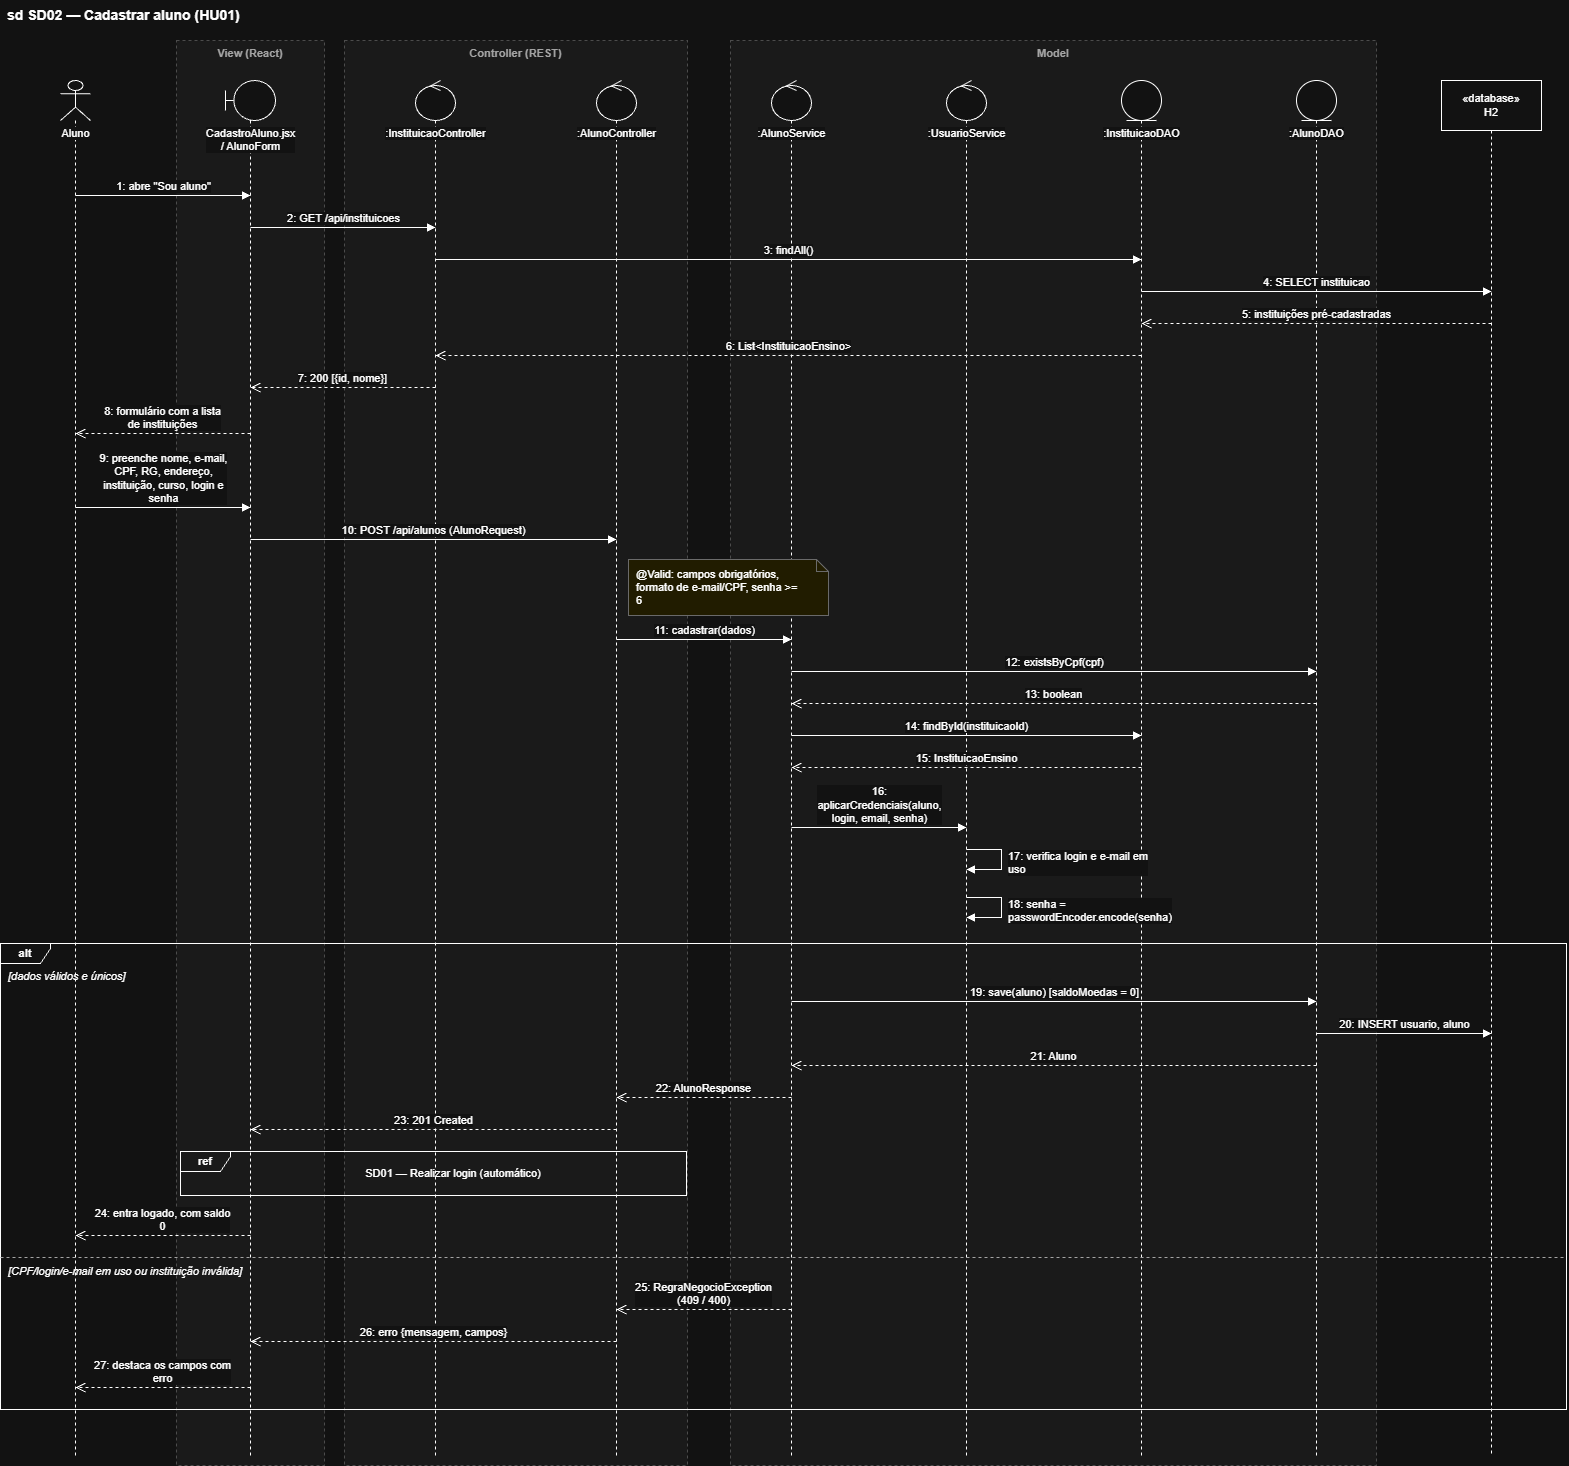

The diagram above was exported from draw.io. Its source (the exported page's mxGraphModel, read from the mxfile embedded in the PNG):
<mxGraphModel dx="2738" dy="1510" grid="1" gridSize="10" guides="1" tooltips="1" connect="1" arrows="1" fold="1" page="0" pageScale="1" pageWidth="1169" pageHeight="827" math="0" shadow="0">
  <root>
    <mxCell id="0" />
    <mxCell id="1" parent="0" />
    <mxCell id="c3" parent="1" style="fontFamily=Helvetica;fontSize=11;text;html=1;align=left;verticalAlign=middle;fontSize=14;fontStyle=1;strokeColor=none;fillColor=none;" value="sd SD02 — Cadastrar aluno (HU01)" vertex="1">
      <mxGeometry height="30" width="1556" x="40" as="geometry" />
    </mxCell>
    <mxCell id="c4" parent="1" style="fontFamily=Helvetica;fontSize=11;rounded=0;whiteSpace=wrap;html=1;fillColor=#F5F5F5;strokeColor=#BBBBBB;dashed=1;verticalAlign=top;fontStyle=1;fontColor=#555555;" value="View (React)" vertex="1">
      <mxGeometry height="1425" width="148" x="211" y="40" as="geometry" />
    </mxCell>
    <mxCell id="c5" parent="1" style="fontFamily=Helvetica;fontSize=11;rounded=0;whiteSpace=wrap;html=1;fillColor=#F5F5F5;strokeColor=#BBBBBB;dashed=1;verticalAlign=top;fontStyle=1;fontColor=#555555;" value="Controller (REST)" vertex="1">
      <mxGeometry height="1425" width="343" x="379" y="40" as="geometry" />
    </mxCell>
    <mxCell id="c6" parent="1" style="fontFamily=Helvetica;fontSize=11;rounded=0;whiteSpace=wrap;html=1;fillColor=#F5F5F5;strokeColor=#BBBBBB;dashed=1;verticalAlign=top;fontStyle=1;fontColor=#555555;" value="Model" vertex="1">
      <mxGeometry height="1425" width="646" x="765" y="40" as="geometry" />
    </mxCell>
    <mxCell id="c7" parent="1" style="fontFamily=Helvetica;fontSize=11;perimeter=lifelinePerimeter;html=1;container=0;collapsible=0;recursiveResize=0;outlineConnect=0;portConstraint=eastwest;shape=umlLifeline;participant=umlActor;size=40;verticalAlign=top;spacingTop=40;labelBackgroundColor=#FFFFFF;whiteSpace=nowrap;" value="Aluno" vertex="1">
      <mxGeometry height="1375" width="30" x="95" y="80" as="geometry" />
    </mxCell>
    <mxCell id="c8" parent="1" style="fontFamily=Helvetica;fontSize=11;perimeter=lifelinePerimeter;html=1;container=0;collapsible=0;recursiveResize=0;outlineConnect=0;portConstraint=eastwest;shape=umlLifeline;participant=umlBoundary;size=40;verticalAlign=top;spacingTop=40;labelBackgroundColor=#FFFFFF;whiteSpace=nowrap;" value="CadastroAluno.jsx&lt;br&gt;/ AlunoForm" vertex="1">
      <mxGeometry height="1375" width="50" x="260" y="80" as="geometry" />
    </mxCell>
    <mxCell id="c9" parent="1" style="fontFamily=Helvetica;fontSize=11;perimeter=lifelinePerimeter;html=1;container=0;collapsible=0;recursiveResize=0;outlineConnect=0;portConstraint=eastwest;shape=umlLifeline;participant=umlControl;size=40;verticalAlign=top;spacingTop=40;labelBackgroundColor=#FFFFFF;whiteSpace=nowrap;" value=":InstituicaoController" vertex="1">
      <mxGeometry height="1375" width="40" x="450" y="80" as="geometry" />
    </mxCell>
    <mxCell id="c10" parent="1" style="fontFamily=Helvetica;fontSize=11;perimeter=lifelinePerimeter;html=1;container=0;collapsible=0;recursiveResize=0;outlineConnect=0;portConstraint=eastwest;shape=umlLifeline;participant=umlControl;size=40;verticalAlign=top;spacingTop=40;labelBackgroundColor=#FFFFFF;whiteSpace=nowrap;" value=":AlunoController" vertex="1">
      <mxGeometry height="1375" width="40" x="631" y="80" as="geometry" />
    </mxCell>
    <mxCell id="c11" parent="1" style="fontFamily=Helvetica;fontSize=11;perimeter=lifelinePerimeter;html=1;container=0;collapsible=0;recursiveResize=0;outlineConnect=0;portConstraint=eastwest;shape=umlLifeline;participant=umlControl;size=40;verticalAlign=top;spacingTop=40;labelBackgroundColor=#FFFFFF;whiteSpace=nowrap;" value=":AlunoService" vertex="1">
      <mxGeometry height="1375" width="40" x="806" y="80" as="geometry" />
    </mxCell>
    <mxCell id="c12" parent="1" style="fontFamily=Helvetica;fontSize=11;perimeter=lifelinePerimeter;html=1;container=0;collapsible=0;recursiveResize=0;outlineConnect=0;portConstraint=eastwest;shape=umlLifeline;participant=umlControl;size=40;verticalAlign=top;spacingTop=40;labelBackgroundColor=#FFFFFF;whiteSpace=nowrap;" value=":UsuarioService" vertex="1">
      <mxGeometry height="1375" width="40" x="981" y="80" as="geometry" />
    </mxCell>
    <mxCell id="c13" parent="1" style="fontFamily=Helvetica;fontSize=11;perimeter=lifelinePerimeter;html=1;container=0;collapsible=0;recursiveResize=0;outlineConnect=0;portConstraint=eastwest;shape=umlLifeline;participant=umlEntity;size=40;verticalAlign=top;spacingTop=40;labelBackgroundColor=#FFFFFF;whiteSpace=nowrap;" value=":InstituicaoDAO" vertex="1">
      <mxGeometry height="1375" width="40" x="1156" y="80" as="geometry" />
    </mxCell>
    <mxCell id="c14" parent="1" style="fontFamily=Helvetica;fontSize=11;perimeter=lifelinePerimeter;html=1;container=0;collapsible=0;recursiveResize=0;outlineConnect=0;portConstraint=eastwest;shape=umlLifeline;participant=umlEntity;size=40;verticalAlign=top;spacingTop=40;labelBackgroundColor=#FFFFFF;whiteSpace=nowrap;" value=":AlunoDAO" vertex="1">
      <mxGeometry height="1375" width="40" x="1331" y="80" as="geometry" />
    </mxCell>
    <mxCell id="c15" parent="1" style="fontFamily=Helvetica;fontSize=11;perimeter=lifelinePerimeter;html=1;container=0;collapsible=0;recursiveResize=0;outlineConnect=0;portConstraint=eastwest;shape=umlLifeline;size=50;whiteSpace=wrap;" value="«database»&lt;br&gt;H2" vertex="1">
      <mxGeometry height="1375" width="100" x="1476" y="80" as="geometry" />
    </mxCell>
    <mxCell id="c16" parent="1" style="fontFamily=Helvetica;fontSize=11;shape=umlFrame;whiteSpace=wrap;html=1;pointerEvents=0;fillColor=none;width=50;height=20;fontStyle=1;" value="ref" vertex="1">
      <mxGeometry height="44" width="506" x="215" y="1151" as="geometry" />
    </mxCell>
    <mxCell id="c17" parent="1" style="fontFamily=Helvetica;fontSize=11;shape=umlFrame;whiteSpace=wrap;html=1;pointerEvents=0;fillColor=none;width=50;height=20;fontStyle=1;" value="alt" vertex="1">
      <mxGeometry height="466" width="1566" x="35" y="943" as="geometry" />
    </mxCell>
    <mxCell id="c18" edge="1" parent="1" style="endArrow=none;dashed=1;html=1;rounded=0;strokeColor=#555555;" value="">
      <mxGeometry relative="1" as="geometry">
        <mxPoint x="35" y="1257" as="sourcePoint" />
        <mxPoint x="1601" y="1257" as="targetPoint" />
      </mxGeometry>
    </mxCell>
    <mxCell id="c19" edge="1" parent="1" style="fontFamily=Helvetica;fontSize=11;html=1;verticalAlign=bottom;endArrow=block;endFill=1;rounded=0;labelBackgroundColor=#FFFFFF;" value="1: abre &quot;Sou aluno&quot;">
      <mxGeometry relative="1" as="geometry">
        <mxPoint x="110" y="195" as="sourcePoint" />
        <mxPoint x="285" y="195" as="targetPoint" />
      </mxGeometry>
    </mxCell>
    <mxCell id="c20" edge="1" parent="1" style="fontFamily=Helvetica;fontSize=11;html=1;verticalAlign=bottom;endArrow=block;endFill=1;rounded=0;labelBackgroundColor=#FFFFFF;" value="2: GET /api/instituicoes">
      <mxGeometry relative="1" as="geometry">
        <mxPoint x="285" y="227" as="sourcePoint" />
        <mxPoint x="470" y="227" as="targetPoint" />
      </mxGeometry>
    </mxCell>
    <mxCell id="c21" edge="1" parent="1" style="fontFamily=Helvetica;fontSize=11;html=1;verticalAlign=bottom;endArrow=block;endFill=1;rounded=0;labelBackgroundColor=#FFFFFF;" value="3: findAll()">
      <mxGeometry relative="1" as="geometry">
        <mxPoint x="470" y="259" as="sourcePoint" />
        <mxPoint x="1176" y="259" as="targetPoint" />
      </mxGeometry>
    </mxCell>
    <mxCell id="c22" edge="1" parent="1" style="fontFamily=Helvetica;fontSize=11;html=1;verticalAlign=bottom;endArrow=block;endFill=1;rounded=0;labelBackgroundColor=#FFFFFF;" value="4: SELECT instituicao">
      <mxGeometry relative="1" as="geometry">
        <mxPoint x="1176" y="291" as="sourcePoint" />
        <mxPoint x="1526" y="291" as="targetPoint" />
      </mxGeometry>
    </mxCell>
    <mxCell id="c23" edge="1" parent="1" style="fontFamily=Helvetica;fontSize=11;html=1;verticalAlign=bottom;endArrow=open;endSize=8;dashed=1;rounded=0;labelBackgroundColor=#FFFFFF;" value="5: instituições pré-cadastradas">
      <mxGeometry relative="1" as="geometry">
        <mxPoint x="1526" y="323" as="sourcePoint" />
        <mxPoint x="1176" y="323" as="targetPoint" />
      </mxGeometry>
    </mxCell>
    <mxCell id="c24" edge="1" parent="1" style="fontFamily=Helvetica;fontSize=11;html=1;verticalAlign=bottom;endArrow=open;endSize=8;dashed=1;rounded=0;labelBackgroundColor=#FFFFFF;" value="6: List&amp;lt;InstituicaoEnsino&amp;gt;">
      <mxGeometry relative="1" as="geometry">
        <mxPoint x="1176" y="355" as="sourcePoint" />
        <mxPoint x="470" y="355" as="targetPoint" />
      </mxGeometry>
    </mxCell>
    <mxCell id="c25" edge="1" parent="1" style="fontFamily=Helvetica;fontSize=11;html=1;verticalAlign=bottom;endArrow=open;endSize=8;dashed=1;rounded=0;labelBackgroundColor=#FFFFFF;" value="7: 200 [{id, nome}]">
      <mxGeometry relative="1" as="geometry">
        <mxPoint x="470" y="387" as="sourcePoint" />
        <mxPoint x="285" y="387" as="targetPoint" />
      </mxGeometry>
    </mxCell>
    <mxCell id="c26" edge="1" parent="1" style="fontFamily=Helvetica;fontSize=11;html=1;verticalAlign=bottom;endArrow=open;endSize=8;dashed=1;rounded=0;labelBackgroundColor=#FFFFFF;" value="8: formulário com a lista&lt;br&gt;de instituições">
      <mxGeometry relative="1" as="geometry">
        <mxPoint x="285" y="433" as="sourcePoint" />
        <mxPoint x="110" y="433" as="targetPoint" />
      </mxGeometry>
    </mxCell>
    <mxCell id="c27" edge="1" parent="1" style="fontFamily=Helvetica;fontSize=11;html=1;verticalAlign=bottom;endArrow=block;endFill=1;rounded=0;labelBackgroundColor=#FFFFFF;" value="9: preenche nome, e-mail,&lt;br&gt;CPF, RG, endereço,&lt;br&gt;instituição, curso, login e&lt;br&gt;senha">
      <mxGeometry relative="1" as="geometry">
        <mxPoint x="110" y="507" as="sourcePoint" />
        <mxPoint x="285" y="507" as="targetPoint" />
      </mxGeometry>
    </mxCell>
    <mxCell id="c28" edge="1" parent="1" style="fontFamily=Helvetica;fontSize=11;html=1;verticalAlign=bottom;endArrow=block;endFill=1;rounded=0;labelBackgroundColor=#FFFFFF;" value="10: POST /api/alunos (AlunoRequest)">
      <mxGeometry relative="1" as="geometry">
        <mxPoint x="285" y="539" as="sourcePoint" />
        <mxPoint x="651" y="539" as="targetPoint" />
      </mxGeometry>
    </mxCell>
    <mxCell id="c29" edge="1" parent="1" style="fontFamily=Helvetica;fontSize=11;html=1;verticalAlign=bottom;endArrow=block;endFill=1;rounded=0;labelBackgroundColor=#FFFFFF;" value="11: cadastrar(dados)">
      <mxGeometry relative="1" as="geometry">
        <mxPoint x="651" y="639" as="sourcePoint" />
        <mxPoint x="826" y="639" as="targetPoint" />
      </mxGeometry>
    </mxCell>
    <mxCell id="c30" edge="1" parent="1" style="fontFamily=Helvetica;fontSize=11;html=1;verticalAlign=bottom;endArrow=block;endFill=1;rounded=0;labelBackgroundColor=#FFFFFF;" value="12: existsByCpf(cpf)">
      <mxGeometry relative="1" as="geometry">
        <mxPoint x="826" y="671" as="sourcePoint" />
        <mxPoint x="1351" y="671" as="targetPoint" />
      </mxGeometry>
    </mxCell>
    <mxCell id="c31" edge="1" parent="1" style="fontFamily=Helvetica;fontSize=11;html=1;verticalAlign=bottom;endArrow=open;endSize=8;dashed=1;rounded=0;labelBackgroundColor=#FFFFFF;" value="13: boolean">
      <mxGeometry relative="1" as="geometry">
        <mxPoint x="1351" y="703" as="sourcePoint" />
        <mxPoint x="826" y="703" as="targetPoint" />
      </mxGeometry>
    </mxCell>
    <mxCell id="c32" edge="1" parent="1" style="fontFamily=Helvetica;fontSize=11;html=1;verticalAlign=bottom;endArrow=block;endFill=1;rounded=0;labelBackgroundColor=#FFFFFF;" value="14: findById(instituicaoId)">
      <mxGeometry relative="1" as="geometry">
        <mxPoint x="826" y="735" as="sourcePoint" />
        <mxPoint x="1176" y="735" as="targetPoint" />
      </mxGeometry>
    </mxCell>
    <mxCell id="c33" edge="1" parent="1" style="fontFamily=Helvetica;fontSize=11;html=1;verticalAlign=bottom;endArrow=open;endSize=8;dashed=1;rounded=0;labelBackgroundColor=#FFFFFF;" value="15: InstituicaoEnsino">
      <mxGeometry relative="1" as="geometry">
        <mxPoint x="1176" y="767" as="sourcePoint" />
        <mxPoint x="826" y="767" as="targetPoint" />
      </mxGeometry>
    </mxCell>
    <mxCell id="c34" edge="1" parent="1" style="fontFamily=Helvetica;fontSize=11;html=1;verticalAlign=bottom;endArrow=block;endFill=1;rounded=0;labelBackgroundColor=#FFFFFF;" value="16:&lt;br&gt;aplicarCredenciais(aluno,&lt;br&gt;login, email, senha)">
      <mxGeometry relative="1" as="geometry">
        <mxPoint x="826" y="827" as="sourcePoint" />
        <mxPoint x="1001" y="827" as="targetPoint" />
      </mxGeometry>
    </mxCell>
    <mxCell id="c35" edge="1" parent="1" style="fontFamily=Helvetica;fontSize=11;html=1;endArrow=block;endFill=1;rounded=0;" value="">
      <mxGeometry relative="1" as="geometry">
        <Array as="points">
          <mxPoint x="1036" y="849" />
          <mxPoint x="1036" y="869" />
        </Array>
        <mxPoint x="1001" y="849" as="sourcePoint" />
        <mxPoint x="1001" y="869" as="targetPoint" />
      </mxGeometry>
    </mxCell>
    <mxCell id="c36" edge="1" parent="1" style="fontFamily=Helvetica;fontSize=11;html=1;endArrow=block;endFill=1;rounded=0;" value="">
      <mxGeometry relative="1" as="geometry">
        <Array as="points">
          <mxPoint x="1036" y="897" />
          <mxPoint x="1036" y="917" />
        </Array>
        <mxPoint x="1001" y="897" as="sourcePoint" />
        <mxPoint x="1001" y="917" as="targetPoint" />
      </mxGeometry>
    </mxCell>
    <mxCell id="c37" edge="1" parent="1" style="fontFamily=Helvetica;fontSize=11;html=1;verticalAlign=bottom;endArrow=block;endFill=1;rounded=0;labelBackgroundColor=#FFFFFF;" value="19: save(aluno) [saldoMoedas = 0]">
      <mxGeometry relative="1" as="geometry">
        <mxPoint x="826" y="1001" as="sourcePoint" />
        <mxPoint x="1351" y="1001" as="targetPoint" />
      </mxGeometry>
    </mxCell>
    <mxCell id="c38" edge="1" parent="1" style="fontFamily=Helvetica;fontSize=11;html=1;verticalAlign=bottom;endArrow=block;endFill=1;rounded=0;labelBackgroundColor=#FFFFFF;" value="20: INSERT usuario, aluno">
      <mxGeometry relative="1" as="geometry">
        <mxPoint x="1351" y="1033" as="sourcePoint" />
        <mxPoint x="1526" y="1033" as="targetPoint" />
      </mxGeometry>
    </mxCell>
    <mxCell id="c39" edge="1" parent="1" style="fontFamily=Helvetica;fontSize=11;html=1;verticalAlign=bottom;endArrow=open;endSize=8;dashed=1;rounded=0;labelBackgroundColor=#FFFFFF;" value="21: Aluno">
      <mxGeometry relative="1" as="geometry">
        <mxPoint x="1351" y="1065" as="sourcePoint" />
        <mxPoint x="826" y="1065" as="targetPoint" />
      </mxGeometry>
    </mxCell>
    <mxCell id="c40" edge="1" parent="1" style="fontFamily=Helvetica;fontSize=11;html=1;verticalAlign=bottom;endArrow=open;endSize=8;dashed=1;rounded=0;labelBackgroundColor=#FFFFFF;" value="22: AlunoResponse">
      <mxGeometry relative="1" as="geometry">
        <mxPoint x="826" y="1097" as="sourcePoint" />
        <mxPoint x="651" y="1097" as="targetPoint" />
      </mxGeometry>
    </mxCell>
    <mxCell id="c41" edge="1" parent="1" style="fontFamily=Helvetica;fontSize=11;html=1;verticalAlign=bottom;endArrow=open;endSize=8;dashed=1;rounded=0;labelBackgroundColor=#FFFFFF;" value="23: 201 Created">
      <mxGeometry relative="1" as="geometry">
        <mxPoint x="651" y="1129" as="sourcePoint" />
        <mxPoint x="285" y="1129" as="targetPoint" />
      </mxGeometry>
    </mxCell>
    <mxCell id="c42" edge="1" parent="1" style="fontFamily=Helvetica;fontSize=11;html=1;verticalAlign=bottom;endArrow=open;endSize=8;dashed=1;rounded=0;labelBackgroundColor=#FFFFFF;" value="24: entra logado, com saldo&lt;br&gt;0">
      <mxGeometry relative="1" as="geometry">
        <mxPoint x="285" y="1235" as="sourcePoint" />
        <mxPoint x="110" y="1235" as="targetPoint" />
      </mxGeometry>
    </mxCell>
    <mxCell id="c43" edge="1" parent="1" style="fontFamily=Helvetica;fontSize=11;html=1;verticalAlign=bottom;endArrow=open;endSize=8;dashed=1;rounded=0;labelBackgroundColor=#FFFFFF;" value="25: RegraNegocioException&lt;br&gt;(409 / 400)">
      <mxGeometry relative="1" as="geometry">
        <mxPoint x="826" y="1309" as="sourcePoint" />
        <mxPoint x="651" y="1309" as="targetPoint" />
      </mxGeometry>
    </mxCell>
    <mxCell id="c44" edge="1" parent="1" style="fontFamily=Helvetica;fontSize=11;html=1;verticalAlign=bottom;endArrow=open;endSize=8;dashed=1;rounded=0;labelBackgroundColor=#FFFFFF;" value="26: erro {mensagem, campos}">
      <mxGeometry relative="1" as="geometry">
        <mxPoint x="651" y="1341" as="sourcePoint" />
        <mxPoint x="285" y="1341" as="targetPoint" />
      </mxGeometry>
    </mxCell>
    <mxCell id="c45" edge="1" parent="1" style="fontFamily=Helvetica;fontSize=11;html=1;verticalAlign=bottom;endArrow=open;endSize=8;dashed=1;rounded=0;labelBackgroundColor=#FFFFFF;" value="27: destaca os campos com&lt;br&gt;erro">
      <mxGeometry relative="1" as="geometry">
        <mxPoint x="285" y="1387" as="sourcePoint" />
        <mxPoint x="110" y="1387" as="targetPoint" />
      </mxGeometry>
    </mxCell>
    <mxCell id="c46" parent="1" style="fontFamily=Helvetica;fontSize=11;shape=note;whiteSpace=wrap;html=1;size=12;fillColor=#FFF9C4;strokeColor=#999999;align=left;spacingLeft=6;" value="@Valid: campos obrigatórios,&lt;br&gt;formato de e-mail/CPF, senha &amp;gt;=&lt;br&gt;6" vertex="1">
      <mxGeometry height="56" width="200" x="663" y="559" as="geometry" />
    </mxCell>
    <mxCell id="c47" parent="1" style="fontFamily=Helvetica;fontSize=11;text;html=1;align=left;verticalAlign=top;whiteSpace=wrap;strokeColor=none;fillColor=none;labelBackgroundColor=#FFFFFF;" value="17: verifica login e e-mail em&lt;br&gt;uso" vertex="1">
      <mxGeometry height="36" width="196" x="1041" y="843" as="geometry" />
    </mxCell>
    <mxCell id="c48" parent="1" style="fontFamily=Helvetica;fontSize=11;text;html=1;align=left;verticalAlign=top;whiteSpace=wrap;strokeColor=none;fillColor=none;labelBackgroundColor=#FFFFFF;" value="18: senha =&lt;br&gt;passwordEncoder.encode(senha)" vertex="1">
      <mxGeometry height="36" width="190" x="1041" y="891" as="geometry" />
    </mxCell>
    <mxCell id="c49" parent="1" style="fontFamily=Helvetica;fontSize=11;text;html=1;align=center;verticalAlign=middle;whiteSpace=wrap;strokeColor=none;fillColor=none;" value="SD01 — Realizar login (automático)" vertex="1">
      <mxGeometry height="36" width="446" x="265" y="1155" as="geometry" />
    </mxCell>
    <mxCell id="c50" parent="1" style="fontFamily=Helvetica;fontSize=11;text;html=1;align=left;verticalAlign=top;whiteSpace=wrap;strokeColor=none;fillColor=none;fontStyle=2;" value="[dados válidos e únicos]" vertex="1">
      <mxGeometry height="18" width="1554" x="41" y="963" as="geometry" />
    </mxCell>
    <mxCell id="c51" parent="1" style="fontFamily=Helvetica;fontSize=11;text;html=1;align=left;verticalAlign=top;whiteSpace=wrap;strokeColor=none;fillColor=none;fontStyle=2;" value="[CPF/login/e-mail em uso ou instituição inválida]" vertex="1">
      <mxGeometry height="18" width="1554" x="41" y="1258" as="geometry" />
    </mxCell>
  </root>
</mxGraphModel>